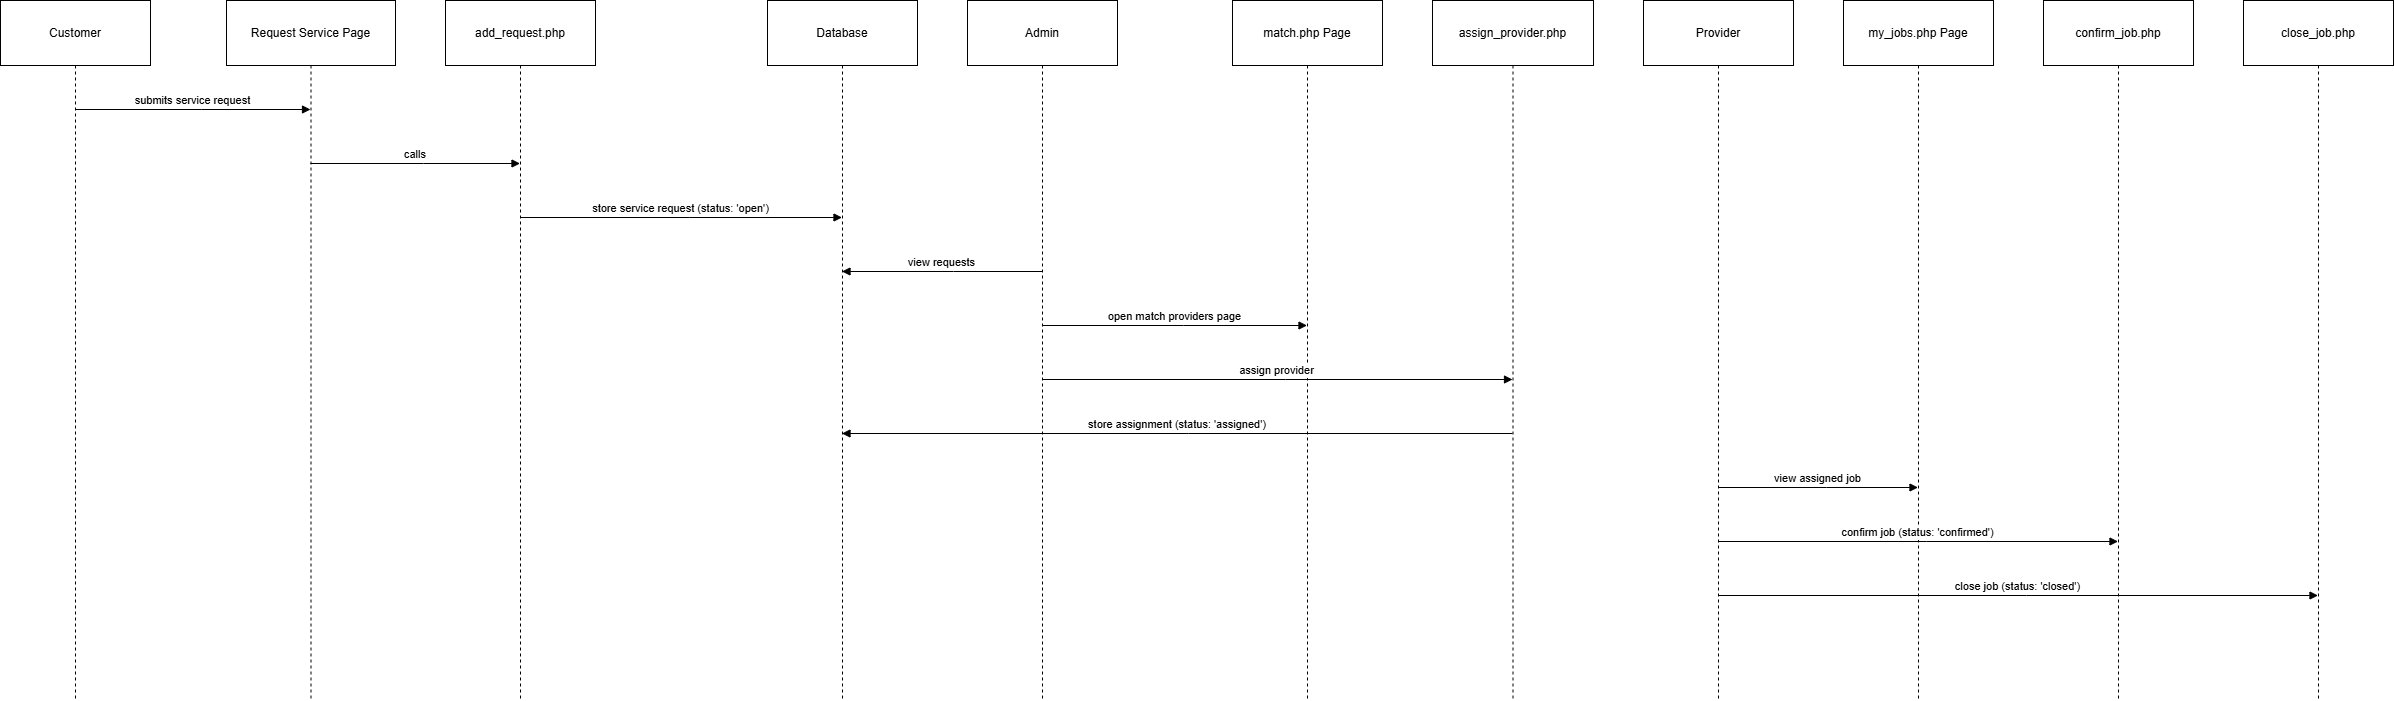

The diagram above was exported from draw.io. Its source (the exported page's mxGraphModel, read from the mxfile embedded in the PNG):
<mxGraphModel dx="3473" dy="1873" grid="0" gridSize="10" guides="1" tooltips="1" connect="1" arrows="1" fold="1" page="1" pageScale="1" pageWidth="850" pageHeight="1100" background="#ffffff" math="0" shadow="0">
  <root>
    <mxCell id="0" />
    <mxCell id="1" parent="0" />
    <mxCell id="pQ-_jqHRcjWB9vrvHmVQ-1" parent="1" style="shape=umlLifeline;perimeter=lifelinePerimeter;whiteSpace=wrap;container=1;dropTarget=0;collapsible=0;recursiveResize=0;outlineConnect=0;portConstraint=eastwest;newEdgeStyle={&quot;edgeStyle&quot;:&quot;elbowEdgeStyle&quot;,&quot;elbow&quot;:&quot;vertical&quot;,&quot;curved&quot;:0,&quot;rounded&quot;:0};size=65;" value="Customer" vertex="1">
      <mxGeometry height="700" width="150" x="20" y="397" as="geometry" />
    </mxCell>
    <mxCell id="pQ-_jqHRcjWB9vrvHmVQ-2" parent="1" style="shape=umlLifeline;perimeter=lifelinePerimeter;whiteSpace=wrap;container=1;dropTarget=0;collapsible=0;recursiveResize=0;outlineConnect=0;portConstraint=eastwest;newEdgeStyle={&quot;edgeStyle&quot;:&quot;elbowEdgeStyle&quot;,&quot;elbow&quot;:&quot;vertical&quot;,&quot;curved&quot;:0,&quot;rounded&quot;:0};size=65;" value="Request Service Page" vertex="1">
      <mxGeometry height="700" width="169" x="246" y="397" as="geometry" />
    </mxCell>
    <mxCell id="pQ-_jqHRcjWB9vrvHmVQ-3" parent="1" style="shape=umlLifeline;perimeter=lifelinePerimeter;whiteSpace=wrap;container=1;dropTarget=0;collapsible=0;recursiveResize=0;outlineConnect=0;portConstraint=eastwest;newEdgeStyle={&quot;edgeStyle&quot;:&quot;elbowEdgeStyle&quot;,&quot;elbow&quot;:&quot;vertical&quot;,&quot;curved&quot;:0,&quot;rounded&quot;:0};size=65;" value="add_request.php" vertex="1">
      <mxGeometry height="700" width="150" x="465" y="397" as="geometry" />
    </mxCell>
    <mxCell id="pQ-_jqHRcjWB9vrvHmVQ-4" parent="1" style="shape=umlLifeline;perimeter=lifelinePerimeter;whiteSpace=wrap;container=1;dropTarget=0;collapsible=0;recursiveResize=0;outlineConnect=0;portConstraint=eastwest;newEdgeStyle={&quot;edgeStyle&quot;:&quot;elbowEdgeStyle&quot;,&quot;elbow&quot;:&quot;vertical&quot;,&quot;curved&quot;:0,&quot;rounded&quot;:0};size=65;" value="Database" vertex="1">
      <mxGeometry height="700" width="150" x="787" y="397" as="geometry" />
    </mxCell>
    <mxCell id="pQ-_jqHRcjWB9vrvHmVQ-5" parent="1" style="shape=umlLifeline;perimeter=lifelinePerimeter;whiteSpace=wrap;container=1;dropTarget=0;collapsible=0;recursiveResize=0;outlineConnect=0;portConstraint=eastwest;newEdgeStyle={&quot;edgeStyle&quot;:&quot;elbowEdgeStyle&quot;,&quot;elbow&quot;:&quot;vertical&quot;,&quot;curved&quot;:0,&quot;rounded&quot;:0};size=65;" value="Admin" vertex="1">
      <mxGeometry height="700" width="150" x="987" y="397" as="geometry" />
    </mxCell>
    <mxCell id="pQ-_jqHRcjWB9vrvHmVQ-6" parent="1" style="shape=umlLifeline;perimeter=lifelinePerimeter;whiteSpace=wrap;container=1;dropTarget=0;collapsible=0;recursiveResize=0;outlineConnect=0;portConstraint=eastwest;newEdgeStyle={&quot;edgeStyle&quot;:&quot;elbowEdgeStyle&quot;,&quot;elbow&quot;:&quot;vertical&quot;,&quot;curved&quot;:0,&quot;rounded&quot;:0};size=65;" value="match.php Page" vertex="1">
      <mxGeometry height="700" width="150" x="1252" y="397" as="geometry" />
    </mxCell>
    <mxCell id="pQ-_jqHRcjWB9vrvHmVQ-7" parent="1" style="shape=umlLifeline;perimeter=lifelinePerimeter;whiteSpace=wrap;container=1;dropTarget=0;collapsible=0;recursiveResize=0;outlineConnect=0;portConstraint=eastwest;newEdgeStyle={&quot;edgeStyle&quot;:&quot;elbowEdgeStyle&quot;,&quot;elbow&quot;:&quot;vertical&quot;,&quot;curved&quot;:0,&quot;rounded&quot;:0};size=65;" value="assign_provider.php" vertex="1">
      <mxGeometry height="700" width="161" x="1452" y="397" as="geometry" />
    </mxCell>
    <mxCell id="pQ-_jqHRcjWB9vrvHmVQ-8" parent="1" style="shape=umlLifeline;perimeter=lifelinePerimeter;whiteSpace=wrap;container=1;dropTarget=0;collapsible=0;recursiveResize=0;outlineConnect=0;portConstraint=eastwest;newEdgeStyle={&quot;edgeStyle&quot;:&quot;elbowEdgeStyle&quot;,&quot;elbow&quot;:&quot;vertical&quot;,&quot;curved&quot;:0,&quot;rounded&quot;:0};size=65;" value="Provider" vertex="1">
      <mxGeometry height="700" width="150" x="1663" y="397" as="geometry" />
    </mxCell>
    <mxCell id="pQ-_jqHRcjWB9vrvHmVQ-9" parent="1" style="shape=umlLifeline;perimeter=lifelinePerimeter;whiteSpace=wrap;container=1;dropTarget=0;collapsible=0;recursiveResize=0;outlineConnect=0;portConstraint=eastwest;newEdgeStyle={&quot;edgeStyle&quot;:&quot;elbowEdgeStyle&quot;,&quot;elbow&quot;:&quot;vertical&quot;,&quot;curved&quot;:0,&quot;rounded&quot;:0};size=65;" value="my_jobs.php Page" vertex="1">
      <mxGeometry height="700" width="150" x="1863" y="397" as="geometry" />
    </mxCell>
    <mxCell id="pQ-_jqHRcjWB9vrvHmVQ-10" parent="1" style="shape=umlLifeline;perimeter=lifelinePerimeter;whiteSpace=wrap;container=1;dropTarget=0;collapsible=0;recursiveResize=0;outlineConnect=0;portConstraint=eastwest;newEdgeStyle={&quot;edgeStyle&quot;:&quot;elbowEdgeStyle&quot;,&quot;elbow&quot;:&quot;vertical&quot;,&quot;curved&quot;:0,&quot;rounded&quot;:0};size=65;" value="confirm_job.php" vertex="1">
      <mxGeometry height="700" width="150" x="2063" y="397" as="geometry" />
    </mxCell>
    <mxCell id="pQ-_jqHRcjWB9vrvHmVQ-11" parent="1" style="shape=umlLifeline;perimeter=lifelinePerimeter;whiteSpace=wrap;container=1;dropTarget=0;collapsible=0;recursiveResize=0;outlineConnect=0;portConstraint=eastwest;newEdgeStyle={&quot;edgeStyle&quot;:&quot;elbowEdgeStyle&quot;,&quot;elbow&quot;:&quot;vertical&quot;,&quot;curved&quot;:0,&quot;rounded&quot;:0};size=65;" value="close_job.php" vertex="1">
      <mxGeometry height="700" width="150" x="2263" y="397" as="geometry" />
    </mxCell>
    <mxCell id="pQ-_jqHRcjWB9vrvHmVQ-12" edge="1" parent="1" source="pQ-_jqHRcjWB9vrvHmVQ-1" style="verticalAlign=bottom;edgeStyle=elbowEdgeStyle;elbow=vertical;curved=0;rounded=0;endArrow=block;" target="pQ-_jqHRcjWB9vrvHmVQ-2" value="submits service request">
      <mxGeometry relative="1" as="geometry">
        <Array as="points">
          <mxPoint x="221" y="506" />
        </Array>
      </mxGeometry>
    </mxCell>
    <mxCell id="pQ-_jqHRcjWB9vrvHmVQ-13" edge="1" parent="1" source="pQ-_jqHRcjWB9vrvHmVQ-2" style="verticalAlign=bottom;edgeStyle=elbowEdgeStyle;elbow=vertical;curved=0;rounded=0;endArrow=block;" target="pQ-_jqHRcjWB9vrvHmVQ-3" value="calls">
      <mxGeometry relative="1" as="geometry">
        <Array as="points">
          <mxPoint x="443" y="560" />
        </Array>
      </mxGeometry>
    </mxCell>
    <mxCell id="pQ-_jqHRcjWB9vrvHmVQ-14" edge="1" parent="1" source="pQ-_jqHRcjWB9vrvHmVQ-3" style="verticalAlign=bottom;edgeStyle=elbowEdgeStyle;elbow=vertical;curved=0;rounded=0;endArrow=block;" target="pQ-_jqHRcjWB9vrvHmVQ-4" value="store service request (status: 'open')">
      <mxGeometry relative="1" as="geometry">
        <Array as="points">
          <mxPoint x="709" y="614" />
        </Array>
      </mxGeometry>
    </mxCell>
    <mxCell id="pQ-_jqHRcjWB9vrvHmVQ-15" edge="1" parent="1" source="pQ-_jqHRcjWB9vrvHmVQ-5" style="verticalAlign=bottom;edgeStyle=elbowEdgeStyle;elbow=vertical;curved=0;rounded=0;endArrow=block;" target="pQ-_jqHRcjWB9vrvHmVQ-4" value="view requests">
      <mxGeometry relative="1" as="geometry">
        <Array as="points">
          <mxPoint x="973" y="668" />
        </Array>
      </mxGeometry>
    </mxCell>
    <mxCell id="pQ-_jqHRcjWB9vrvHmVQ-16" edge="1" parent="1" source="pQ-_jqHRcjWB9vrvHmVQ-5" style="verticalAlign=bottom;edgeStyle=elbowEdgeStyle;elbow=vertical;curved=0;rounded=0;endArrow=block;" target="pQ-_jqHRcjWB9vrvHmVQ-6" value="open match providers page">
      <mxGeometry relative="1" as="geometry">
        <Array as="points">
          <mxPoint x="1203" y="722" />
        </Array>
      </mxGeometry>
    </mxCell>
    <mxCell id="pQ-_jqHRcjWB9vrvHmVQ-17" edge="1" parent="1" source="pQ-_jqHRcjWB9vrvHmVQ-5" style="verticalAlign=bottom;edgeStyle=elbowEdgeStyle;elbow=vertical;curved=0;rounded=0;endArrow=block;" target="pQ-_jqHRcjWB9vrvHmVQ-7" value="assign provider">
      <mxGeometry relative="1" as="geometry">
        <Array as="points">
          <mxPoint x="1305" y="776" />
        </Array>
      </mxGeometry>
    </mxCell>
    <mxCell id="pQ-_jqHRcjWB9vrvHmVQ-18" edge="1" parent="1" source="pQ-_jqHRcjWB9vrvHmVQ-7" style="verticalAlign=bottom;edgeStyle=elbowEdgeStyle;elbow=vertical;curved=0;rounded=0;endArrow=block;" target="pQ-_jqHRcjWB9vrvHmVQ-4" value="store assignment (status: 'assigned')">
      <mxGeometry relative="1" as="geometry">
        <Array as="points">
          <mxPoint x="1208" y="830" />
        </Array>
      </mxGeometry>
    </mxCell>
    <mxCell id="pQ-_jqHRcjWB9vrvHmVQ-19" edge="1" parent="1" source="pQ-_jqHRcjWB9vrvHmVQ-8" style="verticalAlign=bottom;edgeStyle=elbowEdgeStyle;elbow=vertical;curved=0;rounded=0;endArrow=block;" target="pQ-_jqHRcjWB9vrvHmVQ-9" value="view assigned job">
      <mxGeometry relative="1" as="geometry">
        <Array as="points">
          <mxPoint x="1846" y="884" />
        </Array>
      </mxGeometry>
    </mxCell>
    <mxCell id="pQ-_jqHRcjWB9vrvHmVQ-20" edge="1" parent="1" source="pQ-_jqHRcjWB9vrvHmVQ-8" style="verticalAlign=bottom;edgeStyle=elbowEdgeStyle;elbow=vertical;curved=0;rounded=0;endArrow=block;" target="pQ-_jqHRcjWB9vrvHmVQ-10" value="confirm job (status: 'confirmed')">
      <mxGeometry relative="1" as="geometry">
        <Array as="points">
          <mxPoint x="1946" y="938" />
        </Array>
      </mxGeometry>
    </mxCell>
    <mxCell id="pQ-_jqHRcjWB9vrvHmVQ-21" edge="1" parent="1" source="pQ-_jqHRcjWB9vrvHmVQ-8" style="verticalAlign=bottom;edgeStyle=elbowEdgeStyle;elbow=vertical;curved=0;rounded=0;endArrow=block;" target="pQ-_jqHRcjWB9vrvHmVQ-11" value="close job (status: 'closed')">
      <mxGeometry relative="1" as="geometry">
        <Array as="points">
          <mxPoint x="2046" y="992" />
        </Array>
      </mxGeometry>
    </mxCell>
  </root>
</mxGraphModel>